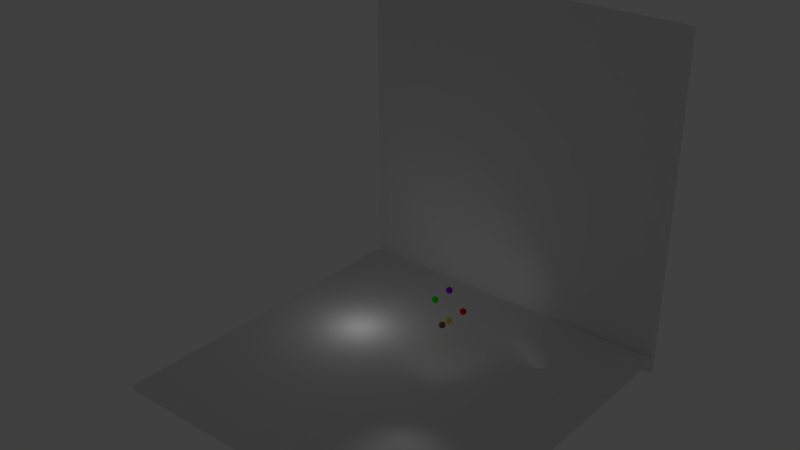 # Source: test_scene.blend  (saved by Blender 2.76.0; exported with 4.5.12 LTS)
import bpy
from mathutils import Matrix  # noqa: F401  (used for matrix-valued properties, if any)

bpy.ops.wm.read_factory_settings(use_empty=True)
scene = bpy.context.scene
scene.name = 'Scene'

# ---- collections
col_collection_1 = bpy.data.collections.new('Collection 1'); scene.collection.children.link(col_collection_1)

# ---- materials (node trees are filled in below, after node groups)
mat_material = bpy.data.materials.new('Material')
mat_material.alpha_threshold = 0.0
mat_material.use_transparent_shadow = False
mat_material.diffuse_color = (0.8, 0.5743, 0.04968, 1.0)
mat_material.roughness = 0.5
mat_material_005 = bpy.data.materials.new('Material.005')
mat_material_005.alpha_threshold = 0.0
mat_material_005.use_transparent_shadow = False
mat_material_005.diffuse_color = (0.3421, 0.0006263, 0.8, 1.0)
mat_material_005.roughness = 0.5
mat_material_003 = bpy.data.materials.new('Material.003')
mat_material_003.alpha_threshold = 0.0
mat_material_003.use_transparent_shadow = False
mat_material_003.diffuse_color = (0.8, 0.003432, 0.01437, 1.0)
mat_material_003.roughness = 0.5
mat_material_004 = bpy.data.materials.new('Material.004')
mat_material_004.alpha_threshold = 0.0
mat_material_004.use_transparent_shadow = False
mat_material_004.diffuse_color = (0.02558, 0.8, 0.002385, 1.0)
mat_material_004.roughness = 0.5
mat_material_001 = bpy.data.materials.new('Material.001')
mat_material_001.alpha_threshold = 0.0
mat_material_001.use_transparent_shadow = False
mat_material_001.diffuse_color = (0.2396, 0.09663, 0.05975, 1.0)
mat_material_001.specular_color = (0.015, 0.015, 0.015)
mat_material_001.roughness = 0.5
mat_full_brick2 = bpy.data.materials.new('full_brick2')
mat_full_brick2.alpha_threshold = 0.0
mat_full_brick2.use_transparent_shadow = False
mat_full_brick2.roughness = 3.14
mat_full_brick2.specular_intensity = 1.0

# ---- material node trees

# ---- world
world_world = bpy.data.worlds.new('World'); scene.world = world_world
world_world.color = (0.05088, 0.05088, 0.05088)
world_world.use_sun_shadow = False
world_world.sun_shadow_jitter_overblur = 0.0
world_world.cycles.sampling_method = 'MANUAL'
world_world.cycles.sample_map_resolution = 256

# ---- lights
light_spot_002 = bpy.data.lights.new('Spot.002', 'SPOT')
light_spot_002.transmission_factor = 0.0
light_spot_002.use_shadow = False
light_spot_002.energy = 1000.0
light_spot_002.shadow_buffer_clip_start = 0.5
light_spot_002.shadow_soft_size = 3.467
light_spot_002.shadow_maximum_resolution = 0.006
light_spot_002.use_absolute_resolution = True
light_spot_002.spot_blend = 1.0
light_spot_002.spot_size = 1.276
light_spot_002.cycles.use_multiple_importance_sampling = False
light_spot_000 = bpy.data.lights.new('Spot.000', 'POINT')
light_spot_000.transmission_factor = 0.0
light_spot_000.use_shadow = False
light_spot_000.energy = 1000.0
light_spot_000.shadow_buffer_clip_start = 0.5
light_spot_000.shadow_soft_size = 3.467
light_spot_000.shadow_maximum_resolution = 0.006
light_spot_000.use_absolute_resolution = True
light_spot_000.cycles.use_multiple_importance_sampling = False

# ---- meshes
me_icosphere_000 = bpy.data.meshes.new('Icosphere.000')
me_icosphere_000.from_pydata([(0.0, 0.0, -1.0), (0.7236, -0.5257, -0.4472), (-0.2764, -0.8506, -0.4472), (-0.8944, 0.0, -0.4472), (-0.2764, 0.8506, -0.4472), (0.7236, 0.5257, -0.4472), (0.2764, -0.8506, 0.4472), (-0.7236, -0.5257, 0.4472), (-0.7236, 0.5257, 0.4472), (0.2764, 0.8506, 0.4472), (0.8944, 0.0, 0.4472), (0.0, 0.0, 1.0), (-0.1625, -0.5, -0.8507), (0.4253, -0.309, -0.8507), (0.2629, -0.809, -0.5257), (0.8506, 0.0, -0.5257), (0.4253, 0.309, -0.8507), (-0.5257, 0.0, -0.8507), (-0.6882, -0.5, -0.5257), (-0.1625, 0.5, -0.8507), (-0.6882, 0.5, -0.5257), (0.2629, 0.809, -0.5257), (0.9511, -0.309, 0.0), (0.9511, 0.309, 0.0), (0.0, -1.0, 0.0), (0.5878, -0.809, 0.0), (-0.9511, -0.309, 0.0), (-0.5878, -0.809, 0.0), (-0.5878, 0.809, 0.0), (-0.9511, 0.309, 0.0), (0.5878, 0.809, 0.0), (0.0, 1.0, 0.0), (0.6882, -0.5, 0.5257), (-0.2629, -0.809, 0.5257), (-0.8506, 0.0, 0.5257), (-0.2629, 0.809, 0.5257), (0.6882, 0.5, 0.5257), (0.1625, -0.5, 0.8507), (0.5257, 0.0, 0.8507), (-0.4253, -0.309, 0.8507), (-0.4253, 0.309, 0.8507), (0.1625, 0.5, 0.8507)], [], [(0, 13, 12), (1, 13, 15), (0, 12, 17), (0, 17, 19), (0, 19, 16), (1, 15, 22), (2, 14, 24), (3, 18, 26), (4, 20, 28), (5, 21, 30), (1, 22, 25), (2, 24, 27), (3, 26, 29), (4, 28, 31), (5, 30, 23), (6, 32, 37), (7, 33, 39), (8, 34, 40), (9, 35, 41), (10, 36, 38), (38, 41, 11), (38, 36, 41), (36, 9, 41), (41, 40, 11), (41, 35, 40), (35, 8, 40), (40, 39, 11), (40, 34, 39), (34, 7, 39), (39, 37, 11), (39, 33, 37), (33, 6, 37), (37, 38, 11), (37, 32, 38), (32, 10, 38), (23, 36, 10), (23, 30, 36), (30, 9, 36), (31, 35, 9), (31, 28, 35), (28, 8, 35), (29, 34, 8), (29, 26, 34), (26, 7, 34), (27, 33, 7), (27, 24, 33), (24, 6, 33), (25, 32, 6), (25, 22, 32), (22, 10, 32), (30, 31, 9), (30, 21, 31), (21, 4, 31), (28, 29, 8), (28, 20, 29), (20, 3, 29), (26, 27, 7), (26, 18, 27), (18, 2, 27), (24, 25, 6), (24, 14, 25), (14, 1, 25), (22, 23, 10), (22, 15, 23), (15, 5, 23), (16, 21, 5), (16, 19, 21), (19, 4, 21), (19, 20, 4), (19, 17, 20), (17, 3, 20), (17, 18, 3), (17, 12, 18), (12, 2, 18), (15, 16, 5), (15, 13, 16), (13, 0, 16), (12, 14, 2), (12, 13, 14), (13, 1, 14)])
me_icosphere_000.polygons.foreach_set('use_smooth', [True] * 80)
_uv = me_icosphere_000.uv_layers.new(name='UVMap')
_uv.uv.foreach_set('vector', [1.0, 0.119, 0.6828, 0.09126, 1.272, 0.117, 0.6055, 0.2528, 0.6828, 0.09126, 0.7219, 0.2876, 1.0, 0.119, 1.272, 0.117, 1.119, 0.2478, 1.0, 0.119, 1.119, 0.2478, 0.9879, 0.2947, 1.0, 0.119, 0.9879, 0.2947, 0.8564, 0.2281, 0.6055, 0.2528, 0.7219, 0.2876, 0.6373, 0.4205, 0.3516, 0.2719, 0.474, 0.2059, 0.4272, 0.3923, 0.1608, 0.4096, 0.2432, 0.3143, 0.2329, 0.5134, 0.9835, 0.4707, 1.07, 0.4298, 1.034, 0.6165, 0.8069, 0.3856, 0.8983, 0.416, 0.8269, 0.5573, 0.6055, 0.2528, 0.6373, 0.4205, 0.5339, 0.3835, 0.3516, 0.2719, 0.4272, 0.3923, 0.3269, 0.4427, 0.1608, 0.4096, 0.2329, 0.5134, 0.1373, 0.5795, 0.9835, 0.4707, 1.034, 0.6165, 0.9272, 0.6077, 0.8069, 0.3856, 0.8269, 0.5573, 0.7329, 0.4866, 0.4835, 0.5293, 0.5704, 0.5702, 0.4879, 0.7053, 0.3069, 0.6144, 0.3983, 0.584, 0.3564, 0.7719, 0.1055, 0.7472, 0.2219, 0.7124, 0.1828, 0.9087, 0.8516, 0.7281, 0.974, 0.7941, 0.772, 0.883, 0.6608, 0.5904, 0.7432, 0.6857, 0.6191, 0.7522, 0.6191, 0.7522, 0.772, 0.883, 0.5, 0.881, 0.6191, 0.7522, 0.7432, 0.6857, 0.772, 0.883, 0.7432, 0.6857, 0.8516, 0.7281, 0.772, 0.883, 0.772, 0.883, 1.183, 0.9087, 0.5, 0.881, 0.772, 0.883, 0.974, 0.7941, 1.183, 0.9087, 0.974, 0.7941, 1.105, 0.7472, 1.183, 0.9087, 0.1828, 0.9087, 0.3564, 0.7719, 0.5, 0.881, 0.1828, 0.9087, 0.2219, 0.7124, 0.3564, 0.7719, 0.2219, 0.7124, 0.3069, 0.6144, 0.3564, 0.7719, 0.3564, 0.7719, 0.4879, 0.7053, 0.5, 0.881, 0.3564, 0.7719, 0.3983, 0.584, 0.4879, 0.7053, 0.3983, 0.584, 0.4835, 0.5293, 0.4879, 0.7053, 0.4879, 0.7053, 0.6191, 0.7522, 0.5, 0.881, 0.4879, 0.7053, 0.5704, 0.5702, 0.6191, 0.7522, 0.5704, 0.5702, 0.6608, 0.5904, 0.6191, 0.7522, 0.7329, 0.4866, 0.7432, 0.6857, 0.6608, 0.5904, 0.7329, 0.4866, 0.8269, 0.5573, 0.7432, 0.6857, 0.8269, 0.5573, 0.8516, 0.7281, 0.7432, 0.6857, 0.9272, 0.6077, 0.974, 0.7941, 0.8516, 0.7281, 0.9272, 0.6077, 1.034, 0.6165, 0.974, 0.7941, 1.034, 0.6165, 1.105, 0.7472, 0.974, 0.7941, 0.1373, 0.5795, 0.2219, 0.7124, 0.1055, 0.7472, 0.1373, 0.5795, 0.2329, 0.5134, 0.2219, 0.7124, 0.2329, 0.5134, 0.3069, 0.6144, 0.2219, 0.7124, 0.3269, 0.4427, 0.3983, 0.584, 0.3069, 0.6144, 0.3269, 0.4427, 0.4272, 0.3923, 0.3983, 0.584, 0.4272, 0.3923, 0.4835, 0.5293, 0.3983, 0.584, 0.5339, 0.3835, 0.5704, 0.5702, 0.4835, 0.5293, 0.5339, 0.3835, 0.6373, 0.4205, 0.5704, 0.5702, 0.6373, 0.4205, 0.6608, 0.5904, 0.5704, 0.5702, 0.8269, 0.5573, 0.9272, 0.6077, 0.8516, 0.7281, 0.8269, 0.5573, 0.8983, 0.416, 0.9272, 0.6077, 0.8983, 0.416, 0.9835, 0.4707, 0.9272, 0.6077, 0.03391, 0.6165, 0.1373, 0.5795, 0.1055, 0.7472, 0.03391, 0.6165, 0.07035, 0.4298, 0.1373, 0.5795, 0.07035, 0.4298, 0.1608, 0.4096, 0.1373, 0.5795, 0.2329, 0.5134, 0.3269, 0.4427, 0.3069, 0.6144, 0.2329, 0.5134, 0.2432, 0.3143, 0.3269, 0.4427, 0.2432, 0.3143, 0.3516, 0.2719, 0.3269, 0.4427, 0.4272, 0.3923, 0.5339, 0.3835, 0.4835, 0.5293, 0.4272, 0.3923, 0.474, 0.2059, 0.5339, 0.3835, 0.474, 0.2059, 0.6055, 0.2528, 0.5339, 0.3835, 0.6373, 0.4205, 0.7329, 0.4866, 0.6608, 0.5904, 0.6373, 0.4205, 0.7219, 0.2876, 0.7329, 0.4866, 0.7219, 0.2876, 0.8069, 0.3856, 0.7329, 0.4866, 0.8564, 0.2281, 0.8983, 0.416, 0.8069, 0.3856, 0.8564, 0.2281, 0.9879, 0.2947, 0.8983, 0.416, 0.9879, 0.2947, 0.9835, 0.4707, 0.8983, 0.416, 0.9879, 0.2947, 1.07, 0.4298, 0.9835, 0.4707, 0.9879, 0.2947, 1.119, 0.2478, 1.07, 0.4298, 0.1191, 0.2478, 0.1608, 0.4096, 0.07035, 0.4298, 0.1191, 0.2478, 0.2432, 0.3143, 0.1608, 0.4096, 0.1191, 0.2478, 0.272, 0.117, 0.2432, 0.3143, 0.272, 0.117, 0.3516, 0.2719, 0.2432, 0.3143, 0.7219, 0.2876, 0.8564, 0.2281, 0.8069, 0.3856, 0.7219, 0.2876, 0.6828, 0.09126, 0.8564, 0.2281, 0.6828, 0.09126, 1.0, 0.119, 0.8564, 0.2281, 0.272, 0.117, 0.474, 0.2059, 0.3516, 0.2719, 0.272, 0.117, 0.6828, 0.09126, 0.474, 0.2059, 0.6828, 0.09126, 0.6055, 0.2528, 0.474, 0.2059])
me_icosphere_000.materials.append(mat_material)
me_icosphere_000.use_remesh_preserve_volume = False
me_icosphere_000.use_remesh_preserve_attributes = False
me_icosphere_000.use_mirror_vertex_groups = False
me_icosphere_000.update()
me_icosphere_005 = bpy.data.meshes.new('Icosphere.005')
me_icosphere_005.from_pydata([(0.0, 0.0, -1.0), (0.7236, -0.5257, -0.4472), (-0.2764, -0.8506, -0.4472), (-0.8944, 0.0, -0.4472), (-0.2764, 0.8506, -0.4472), (0.7236, 0.5257, -0.4472), (0.2764, -0.8506, 0.4472), (-0.7236, -0.5257, 0.4472), (-0.7236, 0.5257, 0.4472), (0.2764, 0.8506, 0.4472), (0.8944, 0.0, 0.4472), (0.0, 0.0, 1.0), (-0.1625, -0.5, -0.8507), (0.4253, -0.309, -0.8507), (0.2629, -0.809, -0.5257), (0.8506, 0.0, -0.5257), (0.4253, 0.309, -0.8507), (-0.5257, 0.0, -0.8507), (-0.6882, -0.5, -0.5257), (-0.1625, 0.5, -0.8507), (-0.6882, 0.5, -0.5257), (0.2629, 0.809, -0.5257), (0.9511, -0.309, 0.0), (0.9511, 0.309, 0.0), (0.0, -1.0, 0.0), (0.5878, -0.809, 0.0), (-0.9511, -0.309, 0.0), (-0.5878, -0.809, 0.0), (-0.5878, 0.809, 0.0), (-0.9511, 0.309, 0.0), (0.5878, 0.809, 0.0), (0.0, 1.0, 0.0), (0.6882, -0.5, 0.5257), (-0.2629, -0.809, 0.5257), (-0.8506, 0.0, 0.5257), (-0.2629, 0.809, 0.5257), (0.6882, 0.5, 0.5257), (0.1625, -0.5, 0.8507), (0.5257, 0.0, 0.8507), (-0.4253, -0.309, 0.8507), (-0.4253, 0.309, 0.8507), (0.1625, 0.5, 0.8507)], [], [(0, 13, 12), (1, 13, 15), (0, 12, 17), (0, 17, 19), (0, 19, 16), (1, 15, 22), (2, 14, 24), (3, 18, 26), (4, 20, 28), (5, 21, 30), (1, 22, 25), (2, 24, 27), (3, 26, 29), (4, 28, 31), (5, 30, 23), (6, 32, 37), (7, 33, 39), (8, 34, 40), (9, 35, 41), (10, 36, 38), (38, 41, 11), (38, 36, 41), (36, 9, 41), (41, 40, 11), (41, 35, 40), (35, 8, 40), (40, 39, 11), (40, 34, 39), (34, 7, 39), (39, 37, 11), (39, 33, 37), (33, 6, 37), (37, 38, 11), (37, 32, 38), (32, 10, 38), (23, 36, 10), (23, 30, 36), (30, 9, 36), (31, 35, 9), (31, 28, 35), (28, 8, 35), (29, 34, 8), (29, 26, 34), (26, 7, 34), (27, 33, 7), (27, 24, 33), (24, 6, 33), (25, 32, 6), (25, 22, 32), (22, 10, 32), (30, 31, 9), (30, 21, 31), (21, 4, 31), (28, 29, 8), (28, 20, 29), (20, 3, 29), (26, 27, 7), (26, 18, 27), (18, 2, 27), (24, 25, 6), (24, 14, 25), (14, 1, 25), (22, 23, 10), (22, 15, 23), (15, 5, 23), (16, 21, 5), (16, 19, 21), (19, 4, 21), (19, 20, 4), (19, 17, 20), (17, 3, 20), (17, 18, 3), (17, 12, 18), (12, 2, 18), (15, 16, 5), (15, 13, 16), (13, 0, 16), (12, 14, 2), (12, 13, 14), (13, 1, 14)])
me_icosphere_005.polygons.foreach_set('use_smooth', [True] * 80)
_uv = me_icosphere_005.uv_layers.new(name='UVMap')
_uv.uv.foreach_set('vector', [1.0, 0.119, 0.6828, 0.09126, 1.272, 0.117, 0.6055, 0.2528, 0.6828, 0.09126, 0.7219, 0.2876, 1.0, 0.119, 1.272, 0.117, 1.119, 0.2478, 1.0, 0.119, 1.119, 0.2478, 0.9879, 0.2947, 1.0, 0.119, 0.9879, 0.2947, 0.8564, 0.2281, 0.6055, 0.2528, 0.7219, 0.2876, 0.6373, 0.4205, 0.3516, 0.2719, 0.474, 0.2059, 0.4272, 0.3923, 0.1608, 0.4096, 0.2432, 0.3143, 0.2329, 0.5134, 0.9835, 0.4707, 1.07, 0.4298, 1.034, 0.6165, 0.8069, 0.3856, 0.8983, 0.416, 0.8269, 0.5573, 0.6055, 0.2528, 0.6373, 0.4205, 0.5339, 0.3835, 0.3516, 0.2719, 0.4272, 0.3923, 0.3269, 0.4427, 0.1608, 0.4096, 0.2329, 0.5134, 0.1373, 0.5795, 0.9835, 0.4707, 1.034, 0.6165, 0.9272, 0.6077, 0.8069, 0.3856, 0.8269, 0.5573, 0.7329, 0.4866, 0.4835, 0.5293, 0.5704, 0.5702, 0.4879, 0.7053, 0.3069, 0.6144, 0.3983, 0.584, 0.3564, 0.7719, 0.1055, 0.7472, 0.2219, 0.7124, 0.1828, 0.9087, 0.8516, 0.7281, 0.974, 0.7941, 0.772, 0.883, 0.6608, 0.5904, 0.7432, 0.6857, 0.6191, 0.7522, 0.6191, 0.7522, 0.772, 0.883, 0.5, 0.881, 0.6191, 0.7522, 0.7432, 0.6857, 0.772, 0.883, 0.7432, 0.6857, 0.8516, 0.7281, 0.772, 0.883, 0.772, 0.883, 1.183, 0.9087, 0.5, 0.881, 0.772, 0.883, 0.974, 0.7941, 1.183, 0.9087, 0.974, 0.7941, 1.105, 0.7472, 1.183, 0.9087, 0.1828, 0.9087, 0.3564, 0.7719, 0.5, 0.881, 0.1828, 0.9087, 0.2219, 0.7124, 0.3564, 0.7719, 0.2219, 0.7124, 0.3069, 0.6144, 0.3564, 0.7719, 0.3564, 0.7719, 0.4879, 0.7053, 0.5, 0.881, 0.3564, 0.7719, 0.3983, 0.584, 0.4879, 0.7053, 0.3983, 0.584, 0.4835, 0.5293, 0.4879, 0.7053, 0.4879, 0.7053, 0.6191, 0.7522, 0.5, 0.881, 0.4879, 0.7053, 0.5704, 0.5702, 0.6191, 0.7522, 0.5704, 0.5702, 0.6608, 0.5904, 0.6191, 0.7522, 0.7329, 0.4866, 0.7432, 0.6857, 0.6608, 0.5904, 0.7329, 0.4866, 0.8269, 0.5573, 0.7432, 0.6857, 0.8269, 0.5573, 0.8516, 0.7281, 0.7432, 0.6857, 0.9272, 0.6077, 0.974, 0.7941, 0.8516, 0.7281, 0.9272, 0.6077, 1.034, 0.6165, 0.974, 0.7941, 1.034, 0.6165, 1.105, 0.7472, 0.974, 0.7941, 0.1373, 0.5795, 0.2219, 0.7124, 0.1055, 0.7472, 0.1373, 0.5795, 0.2329, 0.5134, 0.2219, 0.7124, 0.2329, 0.5134, 0.3069, 0.6144, 0.2219, 0.7124, 0.3269, 0.4427, 0.3983, 0.584, 0.3069, 0.6144, 0.3269, 0.4427, 0.4272, 0.3923, 0.3983, 0.584, 0.4272, 0.3923, 0.4835, 0.5293, 0.3983, 0.584, 0.5339, 0.3835, 0.5704, 0.5702, 0.4835, 0.5293, 0.5339, 0.3835, 0.6373, 0.4205, 0.5704, 0.5702, 0.6373, 0.4205, 0.6608, 0.5904, 0.5704, 0.5702, 0.8269, 0.5573, 0.9272, 0.6077, 0.8516, 0.7281, 0.8269, 0.5573, 0.8983, 0.416, 0.9272, 0.6077, 0.8983, 0.416, 0.9835, 0.4707, 0.9272, 0.6077, 0.03391, 0.6165, 0.1373, 0.5795, 0.1055, 0.7472, 0.03391, 0.6165, 0.07035, 0.4298, 0.1373, 0.5795, 0.07035, 0.4298, 0.1608, 0.4096, 0.1373, 0.5795, 0.2329, 0.5134, 0.3269, 0.4427, 0.3069, 0.6144, 0.2329, 0.5134, 0.2432, 0.3143, 0.3269, 0.4427, 0.2432, 0.3143, 0.3516, 0.2719, 0.3269, 0.4427, 0.4272, 0.3923, 0.5339, 0.3835, 0.4835, 0.5293, 0.4272, 0.3923, 0.474, 0.2059, 0.5339, 0.3835, 0.474, 0.2059, 0.6055, 0.2528, 0.5339, 0.3835, 0.6373, 0.4205, 0.7329, 0.4866, 0.6608, 0.5904, 0.6373, 0.4205, 0.7219, 0.2876, 0.7329, 0.4866, 0.7219, 0.2876, 0.8069, 0.3856, 0.7329, 0.4866, 0.8564, 0.2281, 0.8983, 0.416, 0.8069, 0.3856, 0.8564, 0.2281, 0.9879, 0.2947, 0.8983, 0.416, 0.9879, 0.2947, 0.9835, 0.4707, 0.8983, 0.416, 0.9879, 0.2947, 1.07, 0.4298, 0.9835, 0.4707, 0.9879, 0.2947, 1.119, 0.2478, 1.07, 0.4298, 0.1191, 0.2478, 0.1608, 0.4096, 0.07035, 0.4298, 0.1191, 0.2478, 0.2432, 0.3143, 0.1608, 0.4096, 0.1191, 0.2478, 0.272, 0.117, 0.2432, 0.3143, 0.272, 0.117, 0.3516, 0.2719, 0.2432, 0.3143, 0.7219, 0.2876, 0.8564, 0.2281, 0.8069, 0.3856, 0.7219, 0.2876, 0.6828, 0.09126, 0.8564, 0.2281, 0.6828, 0.09126, 1.0, 0.119, 0.8564, 0.2281, 0.272, 0.117, 0.474, 0.2059, 0.3516, 0.2719, 0.272, 0.117, 0.6828, 0.09126, 0.474, 0.2059, 0.6828, 0.09126, 0.6055, 0.2528, 0.474, 0.2059])
me_icosphere_005.materials.append(mat_material_005)
me_icosphere_005.use_remesh_preserve_volume = False
me_icosphere_005.use_remesh_preserve_attributes = False
me_icosphere_005.use_mirror_vertex_groups = False
me_icosphere_005.update()
me_icosphere_004 = bpy.data.meshes.new('Icosphere.004')
me_icosphere_004.from_pydata([(0.0, 0.0, -1.0), (0.7236, -0.5257, -0.4472), (-0.2764, -0.8506, -0.4472), (-0.8944, 0.0, -0.4472), (-0.2764, 0.8506, -0.4472), (0.7236, 0.5257, -0.4472), (0.2764, -0.8506, 0.4472), (-0.7236, -0.5257, 0.4472), (-0.7236, 0.5257, 0.4472), (0.2764, 0.8506, 0.4472), (0.8944, 0.0, 0.4472), (0.0, 0.0, 1.0), (-0.1625, -0.5, -0.8507), (0.4253, -0.309, -0.8507), (0.2629, -0.809, -0.5257), (0.8506, 0.0, -0.5257), (0.4253, 0.309, -0.8507), (-0.5257, 0.0, -0.8507), (-0.6882, -0.5, -0.5257), (-0.1625, 0.5, -0.8507), (-0.6882, 0.5, -0.5257), (0.2629, 0.809, -0.5257), (0.9511, -0.309, 0.0), (0.9511, 0.309, 0.0), (0.0, -1.0, 0.0), (0.5878, -0.809, 0.0), (-0.9511, -0.309, 0.0), (-0.5878, -0.809, 0.0), (-0.5878, 0.809, 0.0), (-0.9511, 0.309, 0.0), (0.5878, 0.809, 0.0), (0.0, 1.0, 0.0), (0.6882, -0.5, 0.5257), (-0.2629, -0.809, 0.5257), (-0.8506, 0.0, 0.5257), (-0.2629, 0.809, 0.5257), (0.6882, 0.5, 0.5257), (0.1625, -0.5, 0.8507), (0.5257, 0.0, 0.8507), (-0.4253, -0.309, 0.8507), (-0.4253, 0.309, 0.8507), (0.1625, 0.5, 0.8507)], [], [(0, 13, 12), (1, 13, 15), (0, 12, 17), (0, 17, 19), (0, 19, 16), (1, 15, 22), (2, 14, 24), (3, 18, 26), (4, 20, 28), (5, 21, 30), (1, 22, 25), (2, 24, 27), (3, 26, 29), (4, 28, 31), (5, 30, 23), (6, 32, 37), (7, 33, 39), (8, 34, 40), (9, 35, 41), (10, 36, 38), (38, 41, 11), (38, 36, 41), (36, 9, 41), (41, 40, 11), (41, 35, 40), (35, 8, 40), (40, 39, 11), (40, 34, 39), (34, 7, 39), (39, 37, 11), (39, 33, 37), (33, 6, 37), (37, 38, 11), (37, 32, 38), (32, 10, 38), (23, 36, 10), (23, 30, 36), (30, 9, 36), (31, 35, 9), (31, 28, 35), (28, 8, 35), (29, 34, 8), (29, 26, 34), (26, 7, 34), (27, 33, 7), (27, 24, 33), (24, 6, 33), (25, 32, 6), (25, 22, 32), (22, 10, 32), (30, 31, 9), (30, 21, 31), (21, 4, 31), (28, 29, 8), (28, 20, 29), (20, 3, 29), (26, 27, 7), (26, 18, 27), (18, 2, 27), (24, 25, 6), (24, 14, 25), (14, 1, 25), (22, 23, 10), (22, 15, 23), (15, 5, 23), (16, 21, 5), (16, 19, 21), (19, 4, 21), (19, 20, 4), (19, 17, 20), (17, 3, 20), (17, 18, 3), (17, 12, 18), (12, 2, 18), (15, 16, 5), (15, 13, 16), (13, 0, 16), (12, 14, 2), (12, 13, 14), (13, 1, 14)])
me_icosphere_004.polygons.foreach_set('use_smooth', [True] * 80)
_uv = me_icosphere_004.uv_layers.new(name='UVMap')
_uv.uv.foreach_set('vector', [1.0, 0.119, 0.6828, 0.09126, 1.272, 0.117, 0.6055, 0.2528, 0.6828, 0.09126, 0.7219, 0.2876, 1.0, 0.119, 1.272, 0.117, 1.119, 0.2478, 1.0, 0.119, 1.119, 0.2478, 0.9879, 0.2947, 1.0, 0.119, 0.9879, 0.2947, 0.8564, 0.2281, 0.6055, 0.2528, 0.7219, 0.2876, 0.6373, 0.4205, 0.3516, 0.2719, 0.474, 0.2059, 0.4272, 0.3923, 0.1608, 0.4096, 0.2432, 0.3143, 0.2329, 0.5134, 0.9835, 0.4707, 1.07, 0.4298, 1.034, 0.6165, 0.8069, 0.3856, 0.8983, 0.416, 0.8269, 0.5573, 0.6055, 0.2528, 0.6373, 0.4205, 0.5339, 0.3835, 0.3516, 0.2719, 0.4272, 0.3923, 0.3269, 0.4427, 0.1608, 0.4096, 0.2329, 0.5134, 0.1373, 0.5795, 0.9835, 0.4707, 1.034, 0.6165, 0.9272, 0.6077, 0.8069, 0.3856, 0.8269, 0.5573, 0.7329, 0.4866, 0.4835, 0.5293, 0.5704, 0.5702, 0.4879, 0.7053, 0.3069, 0.6144, 0.3983, 0.584, 0.3564, 0.7719, 0.1055, 0.7472, 0.2219, 0.7124, 0.1828, 0.9087, 0.8516, 0.7281, 0.974, 0.7941, 0.772, 0.883, 0.6608, 0.5904, 0.7432, 0.6857, 0.6191, 0.7522, 0.6191, 0.7522, 0.772, 0.883, 0.5, 0.881, 0.6191, 0.7522, 0.7432, 0.6857, 0.772, 0.883, 0.7432, 0.6857, 0.8516, 0.7281, 0.772, 0.883, 0.772, 0.883, 1.183, 0.9087, 0.5, 0.881, 0.772, 0.883, 0.974, 0.7941, 1.183, 0.9087, 0.974, 0.7941, 1.105, 0.7472, 1.183, 0.9087, 0.1828, 0.9087, 0.3564, 0.7719, 0.5, 0.881, 0.1828, 0.9087, 0.2219, 0.7124, 0.3564, 0.7719, 0.2219, 0.7124, 0.3069, 0.6144, 0.3564, 0.7719, 0.3564, 0.7719, 0.4879, 0.7053, 0.5, 0.881, 0.3564, 0.7719, 0.3983, 0.584, 0.4879, 0.7053, 0.3983, 0.584, 0.4835, 0.5293, 0.4879, 0.7053, 0.4879, 0.7053, 0.6191, 0.7522, 0.5, 0.881, 0.4879, 0.7053, 0.5704, 0.5702, 0.6191, 0.7522, 0.5704, 0.5702, 0.6608, 0.5904, 0.6191, 0.7522, 0.7329, 0.4866, 0.7432, 0.6857, 0.6608, 0.5904, 0.7329, 0.4866, 0.8269, 0.5573, 0.7432, 0.6857, 0.8269, 0.5573, 0.8516, 0.7281, 0.7432, 0.6857, 0.9272, 0.6077, 0.974, 0.7941, 0.8516, 0.7281, 0.9272, 0.6077, 1.034, 0.6165, 0.974, 0.7941, 1.034, 0.6165, 1.105, 0.7472, 0.974, 0.7941, 0.1373, 0.5795, 0.2219, 0.7124, 0.1055, 0.7472, 0.1373, 0.5795, 0.2329, 0.5134, 0.2219, 0.7124, 0.2329, 0.5134, 0.3069, 0.6144, 0.2219, 0.7124, 0.3269, 0.4427, 0.3983, 0.584, 0.3069, 0.6144, 0.3269, 0.4427, 0.4272, 0.3923, 0.3983, 0.584, 0.4272, 0.3923, 0.4835, 0.5293, 0.3983, 0.584, 0.5339, 0.3835, 0.5704, 0.5702, 0.4835, 0.5293, 0.5339, 0.3835, 0.6373, 0.4205, 0.5704, 0.5702, 0.6373, 0.4205, 0.6608, 0.5904, 0.5704, 0.5702, 0.8269, 0.5573, 0.9272, 0.6077, 0.8516, 0.7281, 0.8269, 0.5573, 0.8983, 0.416, 0.9272, 0.6077, 0.8983, 0.416, 0.9835, 0.4707, 0.9272, 0.6077, 0.03391, 0.6165, 0.1373, 0.5795, 0.1055, 0.7472, 0.03391, 0.6165, 0.07035, 0.4298, 0.1373, 0.5795, 0.07035, 0.4298, 0.1608, 0.4096, 0.1373, 0.5795, 0.2329, 0.5134, 0.3269, 0.4427, 0.3069, 0.6144, 0.2329, 0.5134, 0.2432, 0.3143, 0.3269, 0.4427, 0.2432, 0.3143, 0.3516, 0.2719, 0.3269, 0.4427, 0.4272, 0.3923, 0.5339, 0.3835, 0.4835, 0.5293, 0.4272, 0.3923, 0.474, 0.2059, 0.5339, 0.3835, 0.474, 0.2059, 0.6055, 0.2528, 0.5339, 0.3835, 0.6373, 0.4205, 0.7329, 0.4866, 0.6608, 0.5904, 0.6373, 0.4205, 0.7219, 0.2876, 0.7329, 0.4866, 0.7219, 0.2876, 0.8069, 0.3856, 0.7329, 0.4866, 0.8564, 0.2281, 0.8983, 0.416, 0.8069, 0.3856, 0.8564, 0.2281, 0.9879, 0.2947, 0.8983, 0.416, 0.9879, 0.2947, 0.9835, 0.4707, 0.8983, 0.416, 0.9879, 0.2947, 1.07, 0.4298, 0.9835, 0.4707, 0.9879, 0.2947, 1.119, 0.2478, 1.07, 0.4298, 0.1191, 0.2478, 0.1608, 0.4096, 0.07035, 0.4298, 0.1191, 0.2478, 0.2432, 0.3143, 0.1608, 0.4096, 0.1191, 0.2478, 0.272, 0.117, 0.2432, 0.3143, 0.272, 0.117, 0.3516, 0.2719, 0.2432, 0.3143, 0.7219, 0.2876, 0.8564, 0.2281, 0.8069, 0.3856, 0.7219, 0.2876, 0.6828, 0.09126, 0.8564, 0.2281, 0.6828, 0.09126, 1.0, 0.119, 0.8564, 0.2281, 0.272, 0.117, 0.474, 0.2059, 0.3516, 0.2719, 0.272, 0.117, 0.6828, 0.09126, 0.474, 0.2059, 0.6828, 0.09126, 0.6055, 0.2528, 0.474, 0.2059])
me_icosphere_004.materials.append(mat_material_003)
me_icosphere_004.use_remesh_preserve_volume = False
me_icosphere_004.use_remesh_preserve_attributes = False
me_icosphere_004.use_mirror_vertex_groups = False
me_icosphere_004.update()
me_icosphere_003 = bpy.data.meshes.new('Icosphere.003')
me_icosphere_003.from_pydata([(0.0, 0.0, -1.0), (0.7236, -0.5257, -0.4472), (-0.2764, -0.8506, -0.4472), (-0.8944, 0.0, -0.4472), (-0.2764, 0.8506, -0.4472), (0.7236, 0.5257, -0.4472), (0.2764, -0.8506, 0.4472), (-0.7236, -0.5257, 0.4472), (-0.7236, 0.5257, 0.4472), (0.2764, 0.8506, 0.4472), (0.8944, 0.0, 0.4472), (0.0, 0.0, 1.0), (-0.1625, -0.5, -0.8507), (0.4253, -0.309, -0.8507), (0.2629, -0.809, -0.5257), (0.8506, 0.0, -0.5257), (0.4253, 0.309, -0.8507), (-0.5257, 0.0, -0.8507), (-0.6882, -0.5, -0.5257), (-0.1625, 0.5, -0.8507), (-0.6882, 0.5, -0.5257), (0.2629, 0.809, -0.5257), (0.9511, -0.309, 0.0), (0.9511, 0.309, 0.0), (0.0, -1.0, 0.0), (0.5878, -0.809, 0.0), (-0.9511, -0.309, 0.0), (-0.5878, -0.809, 0.0), (-0.5878, 0.809, 0.0), (-0.9511, 0.309, 0.0), (0.5878, 0.809, 0.0), (0.0, 1.0, 0.0), (0.6882, -0.5, 0.5257), (-0.2629, -0.809, 0.5257), (-0.8506, 0.0, 0.5257), (-0.2629, 0.809, 0.5257), (0.6882, 0.5, 0.5257), (0.1625, -0.5, 0.8507), (0.5257, 0.0, 0.8507), (-0.4253, -0.309, 0.8507), (-0.4253, 0.309, 0.8507), (0.1625, 0.5, 0.8507)], [], [(0, 13, 12), (1, 13, 15), (0, 12, 17), (0, 17, 19), (0, 19, 16), (1, 15, 22), (2, 14, 24), (3, 18, 26), (4, 20, 28), (5, 21, 30), (1, 22, 25), (2, 24, 27), (3, 26, 29), (4, 28, 31), (5, 30, 23), (6, 32, 37), (7, 33, 39), (8, 34, 40), (9, 35, 41), (10, 36, 38), (38, 41, 11), (38, 36, 41), (36, 9, 41), (41, 40, 11), (41, 35, 40), (35, 8, 40), (40, 39, 11), (40, 34, 39), (34, 7, 39), (39, 37, 11), (39, 33, 37), (33, 6, 37), (37, 38, 11), (37, 32, 38), (32, 10, 38), (23, 36, 10), (23, 30, 36), (30, 9, 36), (31, 35, 9), (31, 28, 35), (28, 8, 35), (29, 34, 8), (29, 26, 34), (26, 7, 34), (27, 33, 7), (27, 24, 33), (24, 6, 33), (25, 32, 6), (25, 22, 32), (22, 10, 32), (30, 31, 9), (30, 21, 31), (21, 4, 31), (28, 29, 8), (28, 20, 29), (20, 3, 29), (26, 27, 7), (26, 18, 27), (18, 2, 27), (24, 25, 6), (24, 14, 25), (14, 1, 25), (22, 23, 10), (22, 15, 23), (15, 5, 23), (16, 21, 5), (16, 19, 21), (19, 4, 21), (19, 20, 4), (19, 17, 20), (17, 3, 20), (17, 18, 3), (17, 12, 18), (12, 2, 18), (15, 16, 5), (15, 13, 16), (13, 0, 16), (12, 14, 2), (12, 13, 14), (13, 1, 14)])
me_icosphere_003.polygons.foreach_set('use_smooth', [True] * 80)
_uv = me_icosphere_003.uv_layers.new(name='UVMap')
_uv.uv.foreach_set('vector', [1.0, 0.119, 0.6828, 0.09126, 1.272, 0.117, 0.6055, 0.2528, 0.6828, 0.09126, 0.7219, 0.2876, 1.0, 0.119, 1.272, 0.117, 1.119, 0.2478, 1.0, 0.119, 1.119, 0.2478, 0.9879, 0.2947, 1.0, 0.119, 0.9879, 0.2947, 0.8564, 0.2281, 0.6055, 0.2528, 0.7219, 0.2876, 0.6373, 0.4205, 0.3516, 0.2719, 0.474, 0.2059, 0.4272, 0.3923, 0.1608, 0.4096, 0.2432, 0.3143, 0.2329, 0.5134, 0.9835, 0.4707, 1.07, 0.4298, 1.034, 0.6165, 0.8069, 0.3856, 0.8983, 0.416, 0.8269, 0.5573, 0.6055, 0.2528, 0.6373, 0.4205, 0.5339, 0.3835, 0.3516, 0.2719, 0.4272, 0.3923, 0.3269, 0.4427, 0.1608, 0.4096, 0.2329, 0.5134, 0.1373, 0.5795, 0.9835, 0.4707, 1.034, 0.6165, 0.9272, 0.6077, 0.8069, 0.3856, 0.8269, 0.5573, 0.7329, 0.4866, 0.4835, 0.5293, 0.5704, 0.5702, 0.4879, 0.7053, 0.3069, 0.6144, 0.3983, 0.584, 0.3564, 0.7719, 0.1055, 0.7472, 0.2219, 0.7124, 0.1828, 0.9087, 0.8516, 0.7281, 0.974, 0.7941, 0.772, 0.883, 0.6608, 0.5904, 0.7432, 0.6857, 0.6191, 0.7522, 0.6191, 0.7522, 0.772, 0.883, 0.5, 0.881, 0.6191, 0.7522, 0.7432, 0.6857, 0.772, 0.883, 0.7432, 0.6857, 0.8516, 0.7281, 0.772, 0.883, 0.772, 0.883, 1.183, 0.9087, 0.5, 0.881, 0.772, 0.883, 0.974, 0.7941, 1.183, 0.9087, 0.974, 0.7941, 1.105, 0.7472, 1.183, 0.9087, 0.1828, 0.9087, 0.3564, 0.7719, 0.5, 0.881, 0.1828, 0.9087, 0.2219, 0.7124, 0.3564, 0.7719, 0.2219, 0.7124, 0.3069, 0.6144, 0.3564, 0.7719, 0.3564, 0.7719, 0.4879, 0.7053, 0.5, 0.881, 0.3564, 0.7719, 0.3983, 0.584, 0.4879, 0.7053, 0.3983, 0.584, 0.4835, 0.5293, 0.4879, 0.7053, 0.4879, 0.7053, 0.6191, 0.7522, 0.5, 0.881, 0.4879, 0.7053, 0.5704, 0.5702, 0.6191, 0.7522, 0.5704, 0.5702, 0.6608, 0.5904, 0.6191, 0.7522, 0.7329, 0.4866, 0.7432, 0.6857, 0.6608, 0.5904, 0.7329, 0.4866, 0.8269, 0.5573, 0.7432, 0.6857, 0.8269, 0.5573, 0.8516, 0.7281, 0.7432, 0.6857, 0.9272, 0.6077, 0.974, 0.7941, 0.8516, 0.7281, 0.9272, 0.6077, 1.034, 0.6165, 0.974, 0.7941, 1.034, 0.6165, 1.105, 0.7472, 0.974, 0.7941, 0.1373, 0.5795, 0.2219, 0.7124, 0.1055, 0.7472, 0.1373, 0.5795, 0.2329, 0.5134, 0.2219, 0.7124, 0.2329, 0.5134, 0.3069, 0.6144, 0.2219, 0.7124, 0.3269, 0.4427, 0.3983, 0.584, 0.3069, 0.6144, 0.3269, 0.4427, 0.4272, 0.3923, 0.3983, 0.584, 0.4272, 0.3923, 0.4835, 0.5293, 0.3983, 0.584, 0.5339, 0.3835, 0.5704, 0.5702, 0.4835, 0.5293, 0.5339, 0.3835, 0.6373, 0.4205, 0.5704, 0.5702, 0.6373, 0.4205, 0.6608, 0.5904, 0.5704, 0.5702, 0.8269, 0.5573, 0.9272, 0.6077, 0.8516, 0.7281, 0.8269, 0.5573, 0.8983, 0.416, 0.9272, 0.6077, 0.8983, 0.416, 0.9835, 0.4707, 0.9272, 0.6077, 0.03391, 0.6165, 0.1373, 0.5795, 0.1055, 0.7472, 0.03391, 0.6165, 0.07035, 0.4298, 0.1373, 0.5795, 0.07035, 0.4298, 0.1608, 0.4096, 0.1373, 0.5795, 0.2329, 0.5134, 0.3269, 0.4427, 0.3069, 0.6144, 0.2329, 0.5134, 0.2432, 0.3143, 0.3269, 0.4427, 0.2432, 0.3143, 0.3516, 0.2719, 0.3269, 0.4427, 0.4272, 0.3923, 0.5339, 0.3835, 0.4835, 0.5293, 0.4272, 0.3923, 0.474, 0.2059, 0.5339, 0.3835, 0.474, 0.2059, 0.6055, 0.2528, 0.5339, 0.3835, 0.6373, 0.4205, 0.7329, 0.4866, 0.6608, 0.5904, 0.6373, 0.4205, 0.7219, 0.2876, 0.7329, 0.4866, 0.7219, 0.2876, 0.8069, 0.3856, 0.7329, 0.4866, 0.8564, 0.2281, 0.8983, 0.416, 0.8069, 0.3856, 0.8564, 0.2281, 0.9879, 0.2947, 0.8983, 0.416, 0.9879, 0.2947, 0.9835, 0.4707, 0.8983, 0.416, 0.9879, 0.2947, 1.07, 0.4298, 0.9835, 0.4707, 0.9879, 0.2947, 1.119, 0.2478, 1.07, 0.4298, 0.1191, 0.2478, 0.1608, 0.4096, 0.07035, 0.4298, 0.1191, 0.2478, 0.2432, 0.3143, 0.1608, 0.4096, 0.1191, 0.2478, 0.272, 0.117, 0.2432, 0.3143, 0.272, 0.117, 0.3516, 0.2719, 0.2432, 0.3143, 0.7219, 0.2876, 0.8564, 0.2281, 0.8069, 0.3856, 0.7219, 0.2876, 0.6828, 0.09126, 0.8564, 0.2281, 0.6828, 0.09126, 1.0, 0.119, 0.8564, 0.2281, 0.272, 0.117, 0.474, 0.2059, 0.3516, 0.2719, 0.272, 0.117, 0.6828, 0.09126, 0.474, 0.2059, 0.6828, 0.09126, 0.6055, 0.2528, 0.474, 0.2059])
me_icosphere_003.materials.append(mat_material_004)
me_icosphere_003.use_remesh_preserve_volume = False
me_icosphere_003.use_remesh_preserve_attributes = False
me_icosphere_003.use_mirror_vertex_groups = False
me_icosphere_003.update()
me_icosphere_002 = bpy.data.meshes.new('Icosphere.002')
me_icosphere_002.from_pydata([(0.0, 0.0, -1.0), (0.7236, -0.5257, -0.4472), (-0.2764, -0.8506, -0.4472), (-0.8944, 0.0, -0.4472), (-0.2764, 0.8506, -0.4472), (0.7236, 0.5257, -0.4472), (0.2764, -0.8506, 0.4472), (-0.7236, -0.5257, 0.4472), (-0.7236, 0.5257, 0.4472), (0.2764, 0.8506, 0.4472), (0.8944, 0.0, 0.4472), (0.0, 0.0, 1.0), (-0.1625, -0.5, -0.8507), (0.4253, -0.309, -0.8507), (0.2629, -0.809, -0.5257), (0.8506, 0.0, -0.5257), (0.4253, 0.309, -0.8507), (-0.5257, 0.0, -0.8507), (-0.6882, -0.5, -0.5257), (-0.1625, 0.5, -0.8507), (-0.6882, 0.5, -0.5257), (0.2629, 0.809, -0.5257), (0.9511, -0.309, 0.0), (0.9511, 0.309, 0.0), (0.0, -1.0, 0.0), (0.5878, -0.809, 0.0), (-0.9511, -0.309, 0.0), (-0.5878, -0.809, 0.0), (-0.5878, 0.809, 0.0), (-0.9511, 0.309, 0.0), (0.5878, 0.809, 0.0), (0.0, 1.0, 0.0), (0.6882, -0.5, 0.5257), (-0.2629, -0.809, 0.5257), (-0.8506, 0.0, 0.5257), (-0.2629, 0.809, 0.5257), (0.6882, 0.5, 0.5257), (0.1625, -0.5, 0.8507), (0.5257, 0.0, 0.8507), (-0.4253, -0.309, 0.8507), (-0.4253, 0.309, 0.8507), (0.1625, 0.5, 0.8507)], [], [(0, 13, 12), (1, 13, 15), (0, 12, 17), (0, 17, 19), (0, 19, 16), (1, 15, 22), (2, 14, 24), (3, 18, 26), (4, 20, 28), (5, 21, 30), (1, 22, 25), (2, 24, 27), (3, 26, 29), (4, 28, 31), (5, 30, 23), (6, 32, 37), (7, 33, 39), (8, 34, 40), (9, 35, 41), (10, 36, 38), (38, 41, 11), (38, 36, 41), (36, 9, 41), (41, 40, 11), (41, 35, 40), (35, 8, 40), (40, 39, 11), (40, 34, 39), (34, 7, 39), (39, 37, 11), (39, 33, 37), (33, 6, 37), (37, 38, 11), (37, 32, 38), (32, 10, 38), (23, 36, 10), (23, 30, 36), (30, 9, 36), (31, 35, 9), (31, 28, 35), (28, 8, 35), (29, 34, 8), (29, 26, 34), (26, 7, 34), (27, 33, 7), (27, 24, 33), (24, 6, 33), (25, 32, 6), (25, 22, 32), (22, 10, 32), (30, 31, 9), (30, 21, 31), (21, 4, 31), (28, 29, 8), (28, 20, 29), (20, 3, 29), (26, 27, 7), (26, 18, 27), (18, 2, 27), (24, 25, 6), (24, 14, 25), (14, 1, 25), (22, 23, 10), (22, 15, 23), (15, 5, 23), (16, 21, 5), (16, 19, 21), (19, 4, 21), (19, 20, 4), (19, 17, 20), (17, 3, 20), (17, 18, 3), (17, 12, 18), (12, 2, 18), (15, 16, 5), (15, 13, 16), (13, 0, 16), (12, 14, 2), (12, 13, 14), (13, 1, 14)])
me_icosphere_002.polygons.foreach_set('use_smooth', [True] * 80)
_uv = me_icosphere_002.uv_layers.new(name='UVMap')
_uv.uv.foreach_set('vector', [1.0, 0.119, 0.6828, 0.09126, 1.272, 0.117, 0.6055, 0.2528, 0.6828, 0.09126, 0.7219, 0.2876, 1.0, 0.119, 1.272, 0.117, 1.119, 0.2478, 1.0, 0.119, 1.119, 0.2478, 0.9879, 0.2947, 1.0, 0.119, 0.9879, 0.2947, 0.8564, 0.2281, 0.6055, 0.2528, 0.7219, 0.2876, 0.6373, 0.4205, 0.3516, 0.2719, 0.474, 0.2059, 0.4272, 0.3923, 0.1608, 0.4096, 0.2432, 0.3143, 0.2329, 0.5134, 0.9835, 0.4707, 1.07, 0.4298, 1.034, 0.6165, 0.8069, 0.3856, 0.8983, 0.416, 0.8269, 0.5573, 0.6055, 0.2528, 0.6373, 0.4205, 0.5339, 0.3835, 0.3516, 0.2719, 0.4272, 0.3923, 0.3269, 0.4427, 0.1608, 0.4096, 0.2329, 0.5134, 0.1373, 0.5795, 0.9835, 0.4707, 1.034, 0.6165, 0.9272, 0.6077, 0.8069, 0.3856, 0.8269, 0.5573, 0.7329, 0.4866, 0.4835, 0.5293, 0.5704, 0.5702, 0.4879, 0.7053, 0.3069, 0.6144, 0.3983, 0.584, 0.3564, 0.7719, 0.1055, 0.7472, 0.2219, 0.7124, 0.1828, 0.9087, 0.8516, 0.7281, 0.974, 0.7941, 0.772, 0.883, 0.6608, 0.5904, 0.7432, 0.6857, 0.6191, 0.7522, 0.6191, 0.7522, 0.772, 0.883, 0.5, 0.881, 0.6191, 0.7522, 0.7432, 0.6857, 0.772, 0.883, 0.7432, 0.6857, 0.8516, 0.7281, 0.772, 0.883, 0.772, 0.883, 1.183, 0.9087, 0.5, 0.881, 0.772, 0.883, 0.974, 0.7941, 1.183, 0.9087, 0.974, 0.7941, 1.105, 0.7472, 1.183, 0.9087, 0.1828, 0.9087, 0.3564, 0.7719, 0.5, 0.881, 0.1828, 0.9087, 0.2219, 0.7124, 0.3564, 0.7719, 0.2219, 0.7124, 0.3069, 0.6144, 0.3564, 0.7719, 0.3564, 0.7719, 0.4879, 0.7053, 0.5, 0.881, 0.3564, 0.7719, 0.3983, 0.584, 0.4879, 0.7053, 0.3983, 0.584, 0.4835, 0.5293, 0.4879, 0.7053, 0.4879, 0.7053, 0.6191, 0.7522, 0.5, 0.881, 0.4879, 0.7053, 0.5704, 0.5702, 0.6191, 0.7522, 0.5704, 0.5702, 0.6608, 0.5904, 0.6191, 0.7522, 0.7329, 0.4866, 0.7432, 0.6857, 0.6608, 0.5904, 0.7329, 0.4866, 0.8269, 0.5573, 0.7432, 0.6857, 0.8269, 0.5573, 0.8516, 0.7281, 0.7432, 0.6857, 0.9272, 0.6077, 0.974, 0.7941, 0.8516, 0.7281, 0.9272, 0.6077, 1.034, 0.6165, 0.974, 0.7941, 1.034, 0.6165, 1.105, 0.7472, 0.974, 0.7941, 0.1373, 0.5795, 0.2219, 0.7124, 0.1055, 0.7472, 0.1373, 0.5795, 0.2329, 0.5134, 0.2219, 0.7124, 0.2329, 0.5134, 0.3069, 0.6144, 0.2219, 0.7124, 0.3269, 0.4427, 0.3983, 0.584, 0.3069, 0.6144, 0.3269, 0.4427, 0.4272, 0.3923, 0.3983, 0.584, 0.4272, 0.3923, 0.4835, 0.5293, 0.3983, 0.584, 0.5339, 0.3835, 0.5704, 0.5702, 0.4835, 0.5293, 0.5339, 0.3835, 0.6373, 0.4205, 0.5704, 0.5702, 0.6373, 0.4205, 0.6608, 0.5904, 0.5704, 0.5702, 0.8269, 0.5573, 0.9272, 0.6077, 0.8516, 0.7281, 0.8269, 0.5573, 0.8983, 0.416, 0.9272, 0.6077, 0.8983, 0.416, 0.9835, 0.4707, 0.9272, 0.6077, 0.03391, 0.6165, 0.1373, 0.5795, 0.1055, 0.7472, 0.03391, 0.6165, 0.07035, 0.4298, 0.1373, 0.5795, 0.07035, 0.4298, 0.1608, 0.4096, 0.1373, 0.5795, 0.2329, 0.5134, 0.3269, 0.4427, 0.3069, 0.6144, 0.2329, 0.5134, 0.2432, 0.3143, 0.3269, 0.4427, 0.2432, 0.3143, 0.3516, 0.2719, 0.3269, 0.4427, 0.4272, 0.3923, 0.5339, 0.3835, 0.4835, 0.5293, 0.4272, 0.3923, 0.474, 0.2059, 0.5339, 0.3835, 0.474, 0.2059, 0.6055, 0.2528, 0.5339, 0.3835, 0.6373, 0.4205, 0.7329, 0.4866, 0.6608, 0.5904, 0.6373, 0.4205, 0.7219, 0.2876, 0.7329, 0.4866, 0.7219, 0.2876, 0.8069, 0.3856, 0.7329, 0.4866, 0.8564, 0.2281, 0.8983, 0.416, 0.8069, 0.3856, 0.8564, 0.2281, 0.9879, 0.2947, 0.8983, 0.416, 0.9879, 0.2947, 0.9835, 0.4707, 0.8983, 0.416, 0.9879, 0.2947, 1.07, 0.4298, 0.9835, 0.4707, 0.9879, 0.2947, 1.119, 0.2478, 1.07, 0.4298, 0.1191, 0.2478, 0.1608, 0.4096, 0.07035, 0.4298, 0.1191, 0.2478, 0.2432, 0.3143, 0.1608, 0.4096, 0.1191, 0.2478, 0.272, 0.117, 0.2432, 0.3143, 0.272, 0.117, 0.3516, 0.2719, 0.2432, 0.3143, 0.7219, 0.2876, 0.8564, 0.2281, 0.8069, 0.3856, 0.7219, 0.2876, 0.6828, 0.09126, 0.8564, 0.2281, 0.6828, 0.09126, 1.0, 0.119, 0.8564, 0.2281, 0.272, 0.117, 0.474, 0.2059, 0.3516, 0.2719, 0.272, 0.117, 0.6828, 0.09126, 0.474, 0.2059, 0.6828, 0.09126, 0.6055, 0.2528, 0.474, 0.2059])
me_icosphere_002.materials.append(mat_material_001)
me_icosphere_002.use_remesh_preserve_volume = False
me_icosphere_002.use_remesh_preserve_attributes = False
me_icosphere_002.use_mirror_vertex_groups = False
me_icosphere_002.update()
me_cube = bpy.data.meshes.new('Cube')
me_cube.from_pydata([(-1.0, -1.0, -1.0), (-1.0, -1.0, 1.0), (-1.0, 1.0, -1.0), (-1.0, 1.0, 1.0), (1.0, -1.0, -1.0), (1.0, -1.0, 1.0), (1.0, 1.0, -1.0), (1.0, 1.0, 1.0)], [], [(1, 3, 2, 0), (3, 7, 6, 2), (7, 5, 4, 6), (5, 1, 0, 4), (0, 2, 6, 4), (5, 7, 3, 1)])
_uv = me_cube.uv_layers.new(name='UVMap')
_uv.uv.foreach_set('vector', [-5.544, -5.544, 6.544, -5.544, 6.544, 6.544, -5.544, 6.544, -5.544, -5.544, 6.544, -5.544, 6.544, 6.544, -5.544, 6.544, -5.544, -5.544, 6.544, -5.544, 6.544, 6.544, -5.544, 6.544, -5.544, -5.544, 6.544, -5.544, 6.544, 6.544, -5.544, 6.544, -5.544, -5.544, 6.544, -5.544, 6.544, 6.544, -5.544, 6.544, -5.544, -5.544, 6.544, -5.544, 6.544, 6.544, -5.544, 6.544])
me_cube.materials.append(mat_full_brick2)
me_cube.use_remesh_preserve_volume = False
me_cube.use_remesh_preserve_attributes = False
me_cube.use_mirror_vertex_groups = False
me_cube.update()

# ---- objects
ob_icosphere_004 = bpy.data.objects.new('Icosphere.004', me_icosphere_000)
ob_icosphere_003 = bpy.data.objects.new('Icosphere.003', me_icosphere_005)
ob_icosphere_002 = bpy.data.objects.new('Icosphere.002', me_icosphere_004)
ob_icosphere_001 = bpy.data.objects.new('Icosphere.001', me_icosphere_003)
ob_icosphere_000 = bpy.data.objects.new('Icosphere.000', me_icosphere_002)
ob_spot_000 = bpy.data.objects.new('Spot.000', light_spot_002)
ob_spot_004 = bpy.data.objects.new('Spot.004', light_spot_000)
ob_spot_003 = bpy.data.objects.new('Spot.003', light_spot_002)
ob_cube_000 = bpy.data.objects.new('Cube.000', me_cube)
ob_spot_005 = bpy.data.objects.new('Spot.005', light_spot_002)
ob_cube_001 = bpy.data.objects.new('Cube.001', me_cube)

# ---- transforms, parenting, visibility, modifiers, constraints
ob_icosphere_004.location = (-3.815e-06, 3.0, 0.0)
ob_icosphere_004.rotation_euler = (-0.0, -8.954, -0.0)
ob_icosphere_004.lineart.crease_threshold = 0.0
ob_icosphere_003.location = (3.815e-06, 3.0, 10.0)
ob_icosphere_003.rotation_euler = (-0.0, -8.954, -0.0)
ob_icosphere_003.lineart.crease_threshold = 0.0
ob_icosphere_002.location = (5.0, 3.0, 5.0)
ob_icosphere_002.rotation_euler = (-0.0, -8.954, -0.0)
ob_icosphere_002.lineart.crease_threshold = 0.0
ob_icosphere_001.location = (-5.0, 3.0, 5.0)
ob_icosphere_001.rotation_euler = (-0.0, -8.954, -0.0)
ob_icosphere_001.lineart.crease_threshold = 0.0
ob_icosphere_000.location = (0.0, 0.0, 0.0)
ob_icosphere_000.rotation_euler = (0.0, 3.613, 0.0)
ob_icosphere_000.lineart.crease_threshold = 0.0
ob_spot_000.location = (17.32, -35.17, 15.8)
ob_spot_000.rotation_euler = (0.6394, -0.09329, 3.773)
ob_spot_000.show_bounds = True
ob_spot_000.display_bounds_type = 'CONE'
ob_spot_000.lineart.crease_threshold = 0.0
ob_spot_004.location = (-22.62, -9.609, 4.91)
ob_spot_004.rotation_euler = (4.906, -0.4369, -1.718)
ob_spot_004.show_bounds = True
ob_spot_004.display_bounds_type = 'SPHERE'
ob_spot_004.lineart.crease_threshold = 0.0
ob_spot_003.location = (30.26, 6.166, -3.243)
ob_spot_003.rotation_euler = (4.446, -0.8215, -1.853)
ob_spot_003.show_bounds = True
ob_spot_003.display_bounds_type = 'CONE'
ob_spot_003.lineart.crease_threshold = 0.0
ob_cube_000.location = (0.0, 31.94, 39.11)
ob_cube_000.rotation_euler = (0.0, 0.0, 1.571)
ob_cube_000.scale = (0.8443, 50.0, 50.0)
ob_cube_000.lineart.crease_threshold = 0.0
ob_spot_005.location = (14.01, -27.96, 15.8)
ob_spot_005.rotation_euler = (1.003, -0.297, 0.5936)
ob_spot_005.show_bounds = True
ob_spot_005.display_bounds_type = 'CONE'
ob_spot_005.lineart.crease_threshold = 0.0
ob_cube_001.location = (0.0, -20.0, -6.079)
ob_cube_001.rotation_euler = (0.0, 1.571, 0.0)
ob_cube_001.scale = (0.8443, 50.0, 50.0)
ob_cube_001.lineart.crease_threshold = 0.0

# ---- collection membership
col_collection_1.objects.link(ob_icosphere_004)
col_collection_1.objects.link(ob_icosphere_003)
col_collection_1.objects.link(ob_icosphere_002)
col_collection_1.objects.link(ob_icosphere_001)
col_collection_1.objects.link(ob_icosphere_000)
col_collection_1.objects.link(ob_spot_000)
col_collection_1.objects.link(ob_spot_004)
col_collection_1.objects.link(ob_spot_003)
col_collection_1.objects.link(ob_cube_000)
col_collection_1.objects.link(ob_spot_005)
col_collection_1.objects.link(ob_cube_001)

# ---- scene / render settings (as saved in the file)
scene.frame_start = 1; scene.frame_end = 160; scene.frame_set(160)
scene.render.engine = 'BLENDER_EEVEE_NEXT'
scene.render.resolution_percentage = 50
scene.render.dither_intensity = 0.0
scene.cycles.use_denoising = False
scene.cycles.samples = 10
scene.cycles.sampling_pattern = 'TABULATED_SOBOL'
scene.cycles.light_sampling_threshold = 0.0
scene.cycles.use_adaptive_sampling = False
scene.cycles.use_light_tree = False
scene.cycles.blur_glossy = 0.0
scene.cycles.pixel_filter_type = 'GAUSSIAN'
scene.cycles.sample_clamp_indirect = 0.0
scene.view_settings.view_transform = 'Standard'
bpy.context.view_layer.update()

# ---- added for rendering (the .blend has no active camera): camera
cam_auto = bpy.data.cameras.new('AutoCamera')
cam_auto.lens = 50.0
cam_auto.sensor_width = 36.0
cam_auto.clip_end = 2838.82
ob_auto_camera = bpy.data.objects.new('AutoCamera', cam_auto)
scene.collection.objects.link(ob_auto_camera)
ob_auto_camera.location = (161.757, -212.714, 168.516)
ob_auto_camera.rotation_euler = (1.09748, -7.21219e-08, 0.694738)
scene.camera = ob_auto_camera
bpy.context.view_layer.update()

